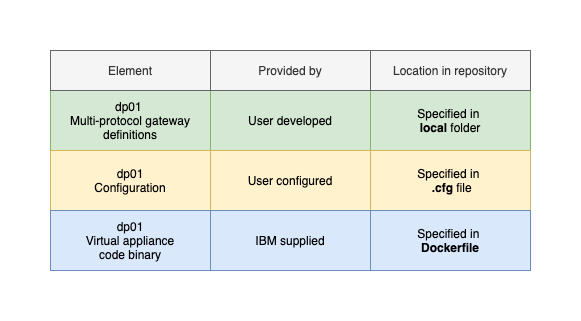

The diagram above was exported from draw.io. Its source (the exported page's mxGraphModel, read from the mxfile embedded in the PNG):
<mxGraphModel dx="946" dy="672" grid="1" gridSize="10" guides="1" tooltips="1" connect="1" arrows="1" fold="1" page="1" pageScale="1" pageWidth="827" pageHeight="1169" math="0" shadow="0">
  <root>
    <mxCell id="0" />
    <mxCell id="1" parent="0" />
    <mxCell id="u1pJIJtXOt-xqukXkv3D-1" value="dp01 &lt;br&gt;Multi-protocol gateway definitions" style="rounded=0;whiteSpace=wrap;html=1;fillColor=#d5e8d4;strokeColor=#82b366;" vertex="1" parent="1">
      <mxGeometry x="200" y="160" width="160" height="60" as="geometry" />
    </mxCell>
    <mxCell id="u1pJIJtXOt-xqukXkv3D-2" value="dp01&lt;br&gt;Configuration" style="rounded=0;whiteSpace=wrap;html=1;fillColor=#fff2cc;strokeColor=#d6b656;" vertex="1" parent="1">
      <mxGeometry x="200" y="220" width="160" height="60" as="geometry" />
    </mxCell>
    <mxCell id="u1pJIJtXOt-xqukXkv3D-3" value="dp01&lt;br&gt;Virtual appliance&lt;br&gt;code binary" style="rounded=0;whiteSpace=wrap;html=1;fillColor=#dae8fc;strokeColor=#6c8ebf;" vertex="1" parent="1">
      <mxGeometry x="200" y="280" width="160" height="60" as="geometry" />
    </mxCell>
    <mxCell id="u1pJIJtXOt-xqukXkv3D-4" value="User developed" style="rounded=0;whiteSpace=wrap;html=1;fillColor=#d5e8d4;strokeColor=#82b366;" vertex="1" parent="1">
      <mxGeometry x="360" y="160" width="160" height="60" as="geometry" />
    </mxCell>
    <mxCell id="u1pJIJtXOt-xqukXkv3D-5" value="User configured" style="rounded=0;whiteSpace=wrap;html=1;fillColor=#fff2cc;strokeColor=#d6b656;" vertex="1" parent="1">
      <mxGeometry x="360" y="220" width="160" height="60" as="geometry" />
    </mxCell>
    <mxCell id="u1pJIJtXOt-xqukXkv3D-6" value="IBM supplied" style="rounded=0;whiteSpace=wrap;html=1;fillColor=#dae8fc;strokeColor=#6c8ebf;" vertex="1" parent="1">
      <mxGeometry x="360" y="280" width="160" height="60" as="geometry" />
    </mxCell>
    <mxCell id="u1pJIJtXOt-xqukXkv3D-7" value="Specified in &lt;br&gt;&lt;b&gt;local&lt;/b&gt; folder" style="rounded=0;whiteSpace=wrap;html=1;fillColor=#d5e8d4;strokeColor=#82b366;" vertex="1" parent="1">
      <mxGeometry x="520" y="160" width="160" height="60" as="geometry" />
    </mxCell>
    <mxCell id="u1pJIJtXOt-xqukXkv3D-8" value="Specified in&amp;nbsp;&lt;br&gt;&amp;nbsp;&lt;b&gt;.cfg&lt;/b&gt; file" style="rounded=0;whiteSpace=wrap;html=1;fillColor=#fff2cc;strokeColor=#d6b656;" vertex="1" parent="1">
      <mxGeometry x="520" y="220" width="160" height="60" as="geometry" />
    </mxCell>
    <mxCell id="u1pJIJtXOt-xqukXkv3D-9" value="Specified in&amp;nbsp;&lt;br&gt;&lt;b&gt;Dockerfile&lt;/b&gt;" style="rounded=0;whiteSpace=wrap;html=1;fillColor=#dae8fc;strokeColor=#6c8ebf;" vertex="1" parent="1">
      <mxGeometry x="520" y="280" width="160" height="60" as="geometry" />
    </mxCell>
    <mxCell id="u1pJIJtXOt-xqukXkv3D-10" value="Element" style="rounded=0;whiteSpace=wrap;html=1;fillColor=#f5f5f5;strokeColor=#666666;fontColor=#333333;" vertex="1" parent="1">
      <mxGeometry x="200" y="120" width="160" height="40" as="geometry" />
    </mxCell>
    <mxCell id="u1pJIJtXOt-xqukXkv3D-11" value="Provided by" style="rounded=0;whiteSpace=wrap;html=1;fillColor=#f5f5f5;strokeColor=#666666;fontColor=#333333;" vertex="1" parent="1">
      <mxGeometry x="360" y="120" width="160" height="40" as="geometry" />
    </mxCell>
    <mxCell id="u1pJIJtXOt-xqukXkv3D-12" value="Location in repository" style="rounded=0;whiteSpace=wrap;html=1;fillColor=#f5f5f5;strokeColor=#666666;fontColor=#333333;" vertex="1" parent="1">
      <mxGeometry x="520" y="120" width="160" height="40" as="geometry" />
    </mxCell>
  </root>
</mxGraphModel>